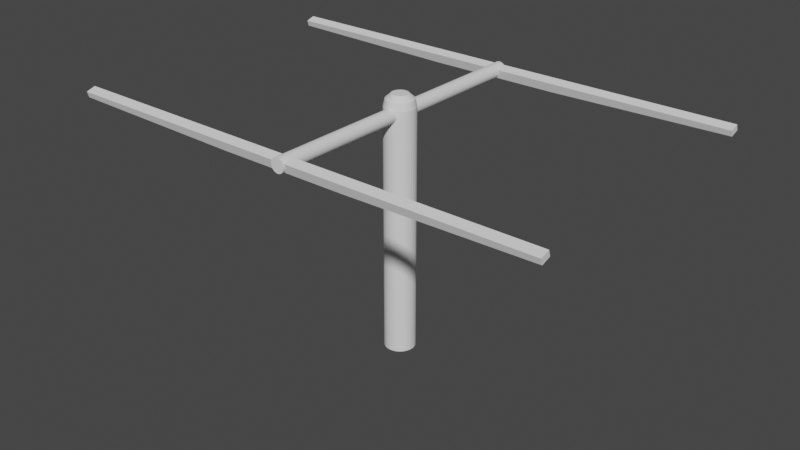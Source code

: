 # Source: sun-rig.blend  (saved by Blender 2.91.10; exported with 4.5.12 LTS)
import bpy
from mathutils import Matrix  # noqa: F401  (used for matrix-valued properties, if any)

bpy.ops.wm.read_factory_settings(use_empty=True)
scene = bpy.context.scene
scene.name = 'Scene'

# ---- collections
col_collection = bpy.data.collections.new('Collection'); scene.collection.children.link(col_collection)
col_sun_panel = bpy.data.collections.new('Sun panel')  # instanced only; not linked into the scene

# ---- world
world_world = bpy.data.worlds.new('World'); scene.world = world_world
world_world.use_nodes = True; world_world.node_tree.nodes.clear()
_N = world_world.node_tree.nodes; _L = world_world.node_tree.links
n0 = _N.new('ShaderNodeOutputWorld'); n0.name = 'World Output'; n0.location = (300, 300)
n1 = _N.new('ShaderNodeBackground'); n1.name = 'Background'; n1.location = (10, 300)
n1.inputs[0].default_value = (0.05088, 0.05088, 0.05088, 1.0)
_L.new(n1.outputs[0], n0.inputs[0])
n0.is_active_output = True
world_world.color = (0.05088, 0.05088, 0.05088)
world_world.use_sun_shadow = False
world_world.sun_shadow_jitter_overblur = 0.0

# ---- meshes
me_cylinder = bpy.data.meshes.new('Cylinder')
me_cylinder.from_pydata([(0.0, 1.0, -1.0), (0.0, 1.0, 15.15), (0.1951, 0.9808, -1.0), (0.1951, 0.9808, 15.15), (0.3827, 0.9239, -1.0), (0.3827, 0.9239, 15.15), (0.5556, 0.8315, -1.0), (0.5556, 0.8315, 15.15), (0.7071, 0.7071, -1.0), (0.7071, 0.7071, 15.15), (0.8315, 0.5556, -1.0), (0.8315, 0.5556, 15.15), (0.9239, 0.3827, -1.0), (0.9239, 0.3827, 15.15), (0.9808, 0.1951, -1.0), (0.9808, 0.1951, 15.15), (1.0, 7.55e-08, -1.0), (1.0, 7.55e-08, 15.15), (0.9808, -0.1951, -1.0), (0.9808, -0.1951, 15.15), (0.9239, -0.3827, -1.0), (0.9239, -0.3827, 15.15), (0.8315, -0.5556, -1.0), (0.8315, -0.5556, 15.15), (0.7071, -0.7071, -1.0), (0.7071, -0.7071, 15.15), (0.5556, -0.8315, -1.0), (0.5556, -0.8315, 15.15), (0.3827, -0.9239, -1.0), (0.3827, -0.9239, 15.15), (0.1951, -0.9808, -1.0), (0.1951, -0.9808, 15.15), (-3.258e-07, -1.0, -1.0), (-3.258e-07, -1.0, 15.15), (-0.1951, -0.9808, -1.0), (-0.1951, -0.9808, 15.15), (-0.3827, -0.9239, -1.0), (-0.3827, -0.9239, 15.15), (-0.5556, -0.8315, -1.0), (-0.5556, -0.8315, 15.15), (-0.7071, -0.7071, -1.0), (-0.7071, -0.7071, 15.15), (-0.8315, -0.5556, -1.0), (-0.8315, -0.5556, 15.15), (-0.9239, -0.3827, -1.0), (-0.9239, -0.3827, 15.15), (-0.9808, -0.1951, -1.0), (-0.9808, -0.1951, 15.15), (-1.0, 9.656e-07, -1.0), (-1.0, 9.656e-07, 15.15), (-0.9808, 0.1951, -1.0), (-0.9808, 0.1951, 15.15), (-0.9239, 0.3827, -1.0), (-0.9239, 0.3827, 15.15), (-0.8315, 0.5556, -1.0), (-0.8315, 0.5556, 15.15), (-0.7071, 0.7071, -1.0), (-0.7071, 0.7071, 15.15), (-0.5556, 0.8315, -1.0), (-0.5556, 0.8315, 15.15), (-0.3827, 0.9239, -1.0), (-0.3827, 0.9239, 15.15), (-0.1951, 0.9808, -1.0), (-0.1951, 0.9808, 15.15), (0.1735, 0.8724, 15.62), (1.284e-08, 0.8895, 15.62), (0.3404, 0.8218, 15.62), (0.4942, 0.7396, 15.62), (0.629, 0.629, 15.62), (0.7396, 0.4942, 15.62), (0.8218, 0.3404, 15.62), (0.8724, 0.1735, 15.62), (0.8895, 1.026e-07, 15.62), (0.8724, -0.1735, 15.62), (0.8218, -0.3404, 15.62), (0.7396, -0.4942, 15.62), (0.629, -0.629, 15.62), (0.4942, -0.7396, 15.62), (0.3404, -0.8218, 15.62), (0.1735, -0.8724, 15.62), (-2.77e-07, -0.8895, 15.62), (-0.1735, -0.8724, 15.62), (-0.3404, -0.8218, 15.62), (-0.4942, -0.7396, 15.62), (-0.629, -0.6289, 15.62), (-0.7396, -0.4942, 15.62), (-0.8218, -0.3404, 15.62), (-0.8724, -0.1735, 15.62), (-0.8895, 8.943e-07, 15.62), (-0.8724, 0.1735, 15.62), (-0.8218, 0.3404, 15.62), (-0.7396, 0.4942, 15.62), (-0.6289, 0.629, 15.62), (-0.4942, 0.7396, 15.62), (-0.3404, 0.8218, 15.62), (-0.1735, 0.8724, 15.62), (0.1041, 0.5234, 15.94), (-1.439e-07, 0.5337, 15.94), (0.2042, 0.4931, 15.94), (0.2965, 0.4437, 15.94), (0.3774, 0.3774, 15.94), (0.4437, 0.2965, 15.94), (0.4931, 0.2042, 15.94), (0.5234, 0.1041, 15.94), (0.5337, 1.906e-07, 15.94), (0.5234, -0.1041, 15.94), (0.4931, -0.2042, 15.94), (0.4437, -0.2965, 15.94), (0.3774, -0.3774, 15.94), (0.2965, -0.4437, 15.94), (0.2042, -0.4931, 15.94), (0.1041, -0.5234, 15.94), (-3.178e-07, -0.5337, 15.94), (-0.1041, -0.5234, 15.94), (-0.2042, -0.4931, 15.94), (-0.2965, -0.4437, 15.94), (-0.3774, -0.3774, 15.94), (-0.4437, -0.2965, 15.94), (-0.4931, -0.2042, 15.94), (-0.5234, -0.1041, 15.94), (-0.5337, 6.656e-07, 15.94), (-0.5234, 0.1041, 15.94), (-0.4931, 0.2042, 15.94), (-0.4437, 0.2965, 15.94), (-0.3774, 0.3774, 15.94), (-0.2965, 0.4437, 15.94), (-0.2042, 0.4931, 15.94), (-0.1041, 0.5234, 15.94)], [], [(0, 1, 3, 2), (2, 3, 5, 4), (4, 5, 7, 6), (6, 7, 9, 8), (8, 9, 11, 10), (10, 11, 13, 12), (12, 13, 15, 14), (14, 15, 17, 16), (16, 17, 19, 18), (18, 19, 21, 20), (20, 21, 23, 22), (22, 23, 25, 24), (24, 25, 27, 26), (26, 27, 29, 28), (28, 29, 31, 30), (30, 31, 33, 32), (32, 33, 35, 34), (34, 35, 37, 36), (36, 37, 39, 38), (38, 39, 41, 40), (40, 41, 43, 42), (42, 43, 45, 44), (44, 45, 47, 46), (46, 47, 49, 48), (48, 49, 51, 50), (50, 51, 53, 52), (52, 53, 55, 54), (54, 55, 57, 56), (56, 57, 59, 58), (58, 59, 61, 60), (9, 7, 67, 68), (60, 61, 63, 62), (62, 63, 1, 0), (0, 2, 4, 6, 8, 10, 12, 14, 16, 18, 20, 22, 24, 26, 28, 30, 32, 34, 36, 38, 40, 42, 44, 46, 48, 50, 52, 54, 56, 58, 60, 62), (87, 86, 118, 119), (27, 25, 76, 77), (45, 43, 85, 86), (63, 61, 94, 95), (19, 17, 72, 73), (37, 35, 81, 82), (55, 53, 90, 91), (11, 9, 68, 69), (29, 27, 77, 78), (47, 45, 86, 87), (3, 1, 65, 64), (1, 63, 95, 65), (21, 19, 73, 74), (39, 37, 82, 83), (57, 55, 91, 92), (13, 11, 69, 70), (31, 29, 78, 79), (49, 47, 87, 88), (5, 3, 64, 66), (23, 21, 74, 75), (41, 39, 83, 84), (59, 57, 92, 93), (15, 13, 70, 71), (33, 31, 79, 80), (51, 49, 88, 89), (7, 5, 66, 67), (25, 23, 75, 76), (43, 41, 84, 85), (61, 59, 93, 94), (17, 15, 71, 72), (35, 33, 80, 81), (53, 51, 89, 90), (96, 97, 127, 126, 125, 124, 123, 122, 121, 120, 119, 118, 117, 116, 115, 114, 113, 112, 111, 110, 109, 108, 107, 106, 105, 104, 103, 102, 101, 100, 99, 98), (74, 73, 105, 106), (88, 87, 119, 120), (75, 74, 106, 107), (89, 88, 120, 121), (76, 75, 107, 108), (90, 89, 121, 122), (77, 76, 108, 109), (91, 90, 122, 123), (78, 77, 109, 110), (64, 65, 97, 96), (92, 91, 123, 124), (79, 78, 110, 111), (66, 64, 96, 98), (93, 92, 124, 125), (80, 79, 111, 112), (67, 66, 98, 99), (94, 93, 125, 126), (81, 80, 112, 113), (68, 67, 99, 100), (95, 94, 126, 127), (82, 81, 113, 114), (69, 68, 100, 101), (65, 95, 127, 97), (83, 82, 114, 115), (70, 69, 101, 102), (84, 83, 115, 116), (71, 70, 102, 103), (85, 84, 116, 117), (72, 71, 103, 104), (86, 85, 117, 118), (73, 72, 104, 105)])
_uv = me_cylinder.uv_layers.new(name='UVMap')
_uv.uv.foreach_set('vector', [1.0, 0.5, 1.0, 1.0, 0.9688, 1.0, 0.9688, 0.5, 0.9688, 0.5, 0.9688, 1.0, 0.9375, 1.0, 0.9375, 0.5, 0.9375, 0.5, 0.9375, 1.0, 0.9062, 1.0, 0.9062, 0.5, 0.9062, 0.5, 0.9062, 1.0, 0.875, 1.0, 0.875, 0.5, 0.875, 0.5, 0.875, 1.0, 0.8438, 1.0, 0.8438, 0.5, 0.8438, 0.5, 0.8438, 1.0, 0.8125, 1.0, 0.8125, 0.5, 0.8125, 0.5, 0.8125, 1.0, 0.7812, 1.0, 0.7812, 0.5, 0.7812, 0.5, 0.7812, 1.0, 0.75, 1.0, 0.75, 0.5, 0.75, 0.5, 0.75, 1.0, 0.7188, 1.0, 0.7188, 0.5, 0.7188, 0.5, 0.7188, 1.0, 0.6875, 1.0, 0.6875, 0.5, 0.6875, 0.5, 0.6875, 1.0, 0.6562, 1.0, 0.6562, 0.5, 0.6562, 0.5, 0.6562, 1.0, 0.625, 1.0, 0.625, 0.5, 0.625, 0.5, 0.625, 1.0, 0.5938, 1.0, 0.5938, 0.5, 0.5938, 0.5, 0.5938, 1.0, 0.5625, 1.0, 0.5625, 0.5, 0.5625, 0.5, 0.5625, 1.0, 0.5312, 1.0, 0.5312, 0.5, 0.5312, 0.5, 0.5312, 1.0, 0.5, 1.0, 0.5, 0.5, 0.5, 0.5, 0.5, 1.0, 0.4688, 1.0, 0.4688, 0.5, 0.4688, 0.5, 0.4688, 1.0, 0.4375, 1.0, 0.4375, 0.5, 0.4375, 0.5, 0.4375, 1.0, 0.4062, 1.0, 0.4062, 0.5, 0.4062, 0.5, 0.4062, 1.0, 0.375, 1.0, 0.375, 0.5, 0.375, 0.5, 0.375, 1.0, 0.3438, 1.0, 0.3438, 0.5, 0.3438, 0.5, 0.3438, 1.0, 0.3125, 1.0, 0.3125, 0.5, 0.3125, 0.5, 0.3125, 1.0, 0.2812, 1.0, 0.2812, 0.5, 0.2812, 0.5, 0.2812, 1.0, 0.25, 1.0, 0.25, 0.5, 0.25, 0.5, 0.25, 1.0, 0.2188, 1.0, 0.2188, 0.5, 0.2188, 0.5, 0.2188, 1.0, 0.1875, 1.0, 0.1875, 0.5, 0.1875, 0.5, 0.1875, 1.0, 0.1562, 1.0, 0.1562, 0.5, 0.1562, 0.5, 0.1562, 1.0, 0.125, 1.0, 0.125, 0.5, 0.125, 0.5, 0.125, 1.0, 0.09375, 1.0, 0.09375, 0.5, 0.09375, 0.5, 0.09375, 1.0, 0.0625, 1.0, 0.0625, 0.5, 0.875, 1.0, 0.9062, 1.0, 0.9062, 1.0, 0.875, 1.0, 0.0625, 0.5, 0.0625, 1.0, 0.03125, 1.0, 0.03125, 0.5, 0.03125, 0.5, 0.03125, 1.0, 0.0, 1.0, 0.0, 0.5, 0.75, 0.49, 0.7968, 0.4854, 0.8418, 0.4717, 0.8833, 0.4496, 0.9197, 0.4197, 0.9496, 0.3833, 0.9717, 0.3418, 0.9854, 0.2968, 0.99, 0.25, 0.9854, 0.2032, 0.9717, 0.1582, 0.9496, 0.1167, 0.9197, 0.08029, 0.8833, 0.05045, 0.8418, 0.02827, 0.7968, 0.01461, 0.75, 0.01, 0.7032, 0.01461, 0.6582, 0.02827, 0.6167, 0.05045, 0.5803, 0.08029, 0.5504, 0.1167, 0.5283, 0.1582, 0.5146, 0.2032, 0.51, 0.25, 0.5146, 0.2968, 0.5283, 0.3418, 0.5504, 0.3833, 0.5803, 0.4197, 0.6167, 0.4496, 0.6582, 0.4717, 0.7032, 0.4854, 0.2812, 1.0, 0.3125, 1.0, 0.3125, 1.0, 0.2812, 1.0, 0.5938, 1.0, 0.625, 1.0, 0.625, 1.0, 0.5938, 1.0, 0.3125, 1.0, 0.3438, 1.0, 0.3438, 1.0, 0.3125, 1.0, 0.03125, 1.0, 0.0625, 1.0, 0.0625, 1.0, 0.03125, 1.0, 0.7188, 1.0, 0.75, 1.0, 0.75, 1.0, 0.7188, 1.0, 0.4375, 1.0, 0.4688, 1.0, 0.4688, 1.0, 0.4375, 1.0, 0.1562, 1.0, 0.1875, 1.0, 0.1875, 1.0, 0.1562, 1.0, 0.8438, 1.0, 0.875, 1.0, 0.875, 1.0, 0.8438, 1.0, 0.5625, 1.0, 0.5938, 1.0, 0.5938, 1.0, 0.5625, 1.0, 0.2812, 1.0, 0.3125, 1.0, 0.3125, 1.0, 0.2812, 1.0, 0.9688, 1.0, 1.0, 1.0, 1.0, 1.0, 0.9688, 1.0, 0.0, 1.0, 0.03125, 1.0, 0.03125, 1.0, 0.0, 1.0, 0.6875, 1.0, 0.7188, 1.0, 0.7188, 1.0, 0.6875, 1.0, 0.4062, 1.0, 0.4375, 1.0, 0.4375, 1.0, 0.4062, 1.0, 0.125, 1.0, 0.1562, 1.0, 0.1562, 1.0, 0.125, 1.0, 0.8125, 1.0, 0.8438, 1.0, 0.8438, 1.0, 0.8125, 1.0, 0.5312, 1.0, 0.5625, 1.0, 0.5625, 1.0, 0.5312, 1.0, 0.25, 1.0, 0.2812, 1.0, 0.2812, 1.0, 0.25, 1.0, 0.9375, 1.0, 0.9688, 1.0, 0.9688, 1.0, 0.9375, 1.0, 0.6562, 1.0, 0.6875, 1.0, 0.6875, 1.0, 0.6562, 1.0, 0.375, 1.0, 0.4062, 1.0, 0.4062, 1.0, 0.375, 1.0, 0.09375, 1.0, 0.125, 1.0, 0.125, 1.0, 0.09375, 1.0, 0.7812, 1.0, 0.8125, 1.0, 0.8125, 1.0, 0.7812, 1.0, 0.5, 1.0, 0.5312, 1.0, 0.5312, 1.0, 0.5, 1.0, 0.2188, 1.0, 0.25, 1.0, 0.25, 1.0, 0.2188, 1.0, 0.9062, 1.0, 0.9375, 1.0, 0.9375, 1.0, 0.9062, 1.0, 0.625, 1.0, 0.6562, 1.0, 0.6562, 1.0, 0.625, 1.0, 0.3438, 1.0, 0.375, 1.0, 0.375, 1.0, 0.3438, 1.0, 0.0625, 1.0, 0.09375, 1.0, 0.09375, 1.0, 0.0625, 1.0, 0.75, 1.0, 0.7812, 1.0, 0.7812, 1.0, 0.75, 1.0, 0.4688, 1.0, 0.5, 1.0, 0.5, 1.0, 0.4688, 1.0, 0.1875, 1.0, 0.2188, 1.0, 0.2188, 1.0, 0.1875, 1.0, 0.2968, 0.4854, 0.25, 0.49, 0.2032, 0.4854, 0.1582, 0.4717, 0.1167, 0.4496, 0.08029, 0.4197, 0.05045, 0.3833, 0.02827, 0.3418, 0.01461, 0.2968, 0.01, 0.25, 0.01461, 0.2032, 0.02827, 0.1582, 0.05045, 0.1167, 0.08029, 0.08029, 0.1167, 0.05045, 0.1582, 0.02827, 0.2032, 0.01461, 0.25, 0.01, 0.2968, 0.01461, 0.3418, 0.02827, 0.3833, 0.05045, 0.4197, 0.08029, 0.4496, 0.1167, 0.4717, 0.1582, 0.4854, 0.2032, 0.49, 0.25, 0.4854, 0.2968, 0.4717, 0.3418, 0.4496, 0.3833, 0.4197, 0.4197, 0.3833, 0.4496, 0.3418, 0.4717, 0.6875, 1.0, 0.7188, 1.0, 0.7188, 1.0, 0.6875, 1.0, 0.25, 1.0, 0.2812, 1.0, 0.2812, 1.0, 0.25, 1.0, 0.6562, 1.0, 0.6875, 1.0, 0.6875, 1.0, 0.6562, 1.0, 0.2188, 1.0, 0.25, 1.0, 0.25, 1.0, 0.2188, 1.0, 0.625, 1.0, 0.6562, 1.0, 0.6562, 1.0, 0.625, 1.0, 0.1875, 1.0, 0.2188, 1.0, 0.2188, 1.0, 0.1875, 1.0, 0.5938, 1.0, 0.625, 1.0, 0.625, 1.0, 0.5938, 1.0, 0.1562, 1.0, 0.1875, 1.0, 0.1875, 1.0, 0.1562, 1.0, 0.5625, 1.0, 0.5938, 1.0, 0.5938, 1.0, 0.5625, 1.0, 0.9688, 1.0, 1.0, 1.0, 1.0, 1.0, 0.9688, 1.0, 0.125, 1.0, 0.1562, 1.0, 0.1562, 1.0, 0.125, 1.0, 0.5312, 1.0, 0.5625, 1.0, 0.5625, 1.0, 0.5312, 1.0, 0.9375, 1.0, 0.9688, 1.0, 0.9688, 1.0, 0.9375, 1.0, 0.09375, 1.0, 0.125, 1.0, 0.125, 1.0, 0.09375, 1.0, 0.5, 1.0, 0.5312, 1.0, 0.5312, 1.0, 0.5, 1.0, 0.9062, 1.0, 0.9375, 1.0, 0.9375, 1.0, 0.9062, 1.0, 0.0625, 1.0, 0.09375, 1.0, 0.09375, 1.0, 0.0625, 1.0, 0.4688, 1.0, 0.5, 1.0, 0.5, 1.0, 0.4688, 1.0, 0.875, 1.0, 0.9062, 1.0, 0.9062, 1.0, 0.875, 1.0, 0.03125, 1.0, 0.0625, 1.0, 0.0625, 1.0, 0.03125, 1.0, 0.4375, 1.0, 0.4688, 1.0, 0.4688, 1.0, 0.4375, 1.0, 0.8438, 1.0, 0.875, 1.0, 0.875, 1.0, 0.8438, 1.0, 0.0, 1.0, 0.03125, 1.0, 0.03125, 1.0, 0.0, 1.0, 0.4062, 1.0, 0.4375, 1.0, 0.4375, 1.0, 0.4062, 1.0, 0.8125, 1.0, 0.8438, 1.0, 0.8438, 1.0, 0.8125, 1.0, 0.375, 1.0, 0.4062, 1.0, 0.4062, 1.0, 0.375, 1.0, 0.7812, 1.0, 0.8125, 1.0, 0.8125, 1.0, 0.7812, 1.0, 0.3438, 1.0, 0.375, 1.0, 0.375, 1.0, 0.3438, 1.0, 0.75, 1.0, 0.7812, 1.0, 0.7812, 1.0, 0.75, 1.0, 0.3125, 1.0, 0.3438, 1.0, 0.3438, 1.0, 0.3125, 1.0, 0.7188, 1.0, 0.75, 1.0, 0.75, 1.0, 0.7188, 1.0])
me_cylinder.use_remesh_fix_poles = True
me_cylinder.use_remesh_preserve_attributes = False
me_cylinder.use_mirror_vertex_groups = False
me_cylinder.update()
me_cylinder_001 = bpy.data.meshes.new('Cylinder.001')
me_cylinder_001.from_pydata([(0.0, 1.0, -1.0), (0.0, 1.0, 1.0), (0.1951, 0.9808, -1.0), (0.1951, 0.9808, 1.0), (0.3827, 0.9239, -1.0), (0.3827, 0.9239, 1.0), (0.5556, 0.8315, -1.0), (0.5556, 0.8315, 1.0), (0.7071, 0.7071, -1.0), (0.7071, 0.7071, 1.0), (0.8315, 0.5556, -1.0), (0.8315, 0.5556, 1.0), (0.9239, 0.3827, -1.0), (0.9239, 0.3827, 1.0), (0.9808, 0.1951, -1.0), (0.9808, 0.1951, 1.0), (1.0, 7.55e-08, -1.0), (1.0, 7.55e-08, 1.0), (0.9808, -0.1951, -1.0), (0.9808, -0.1951, 1.0), (0.9239, -0.3827, -1.0), (0.9239, -0.3827, 1.0), (0.8315, -0.5556, -1.0), (0.8315, -0.5556, 1.0), (0.7071, -0.7071, -1.0), (0.7071, -0.7071, 1.0), (0.5556, -0.8315, -1.0), (0.5556, -0.8315, 1.0), (0.3827, -0.9239, -1.0), (0.3827, -0.9239, 1.0), (0.1951, -0.9808, -1.0), (0.1951, -0.9808, 1.0), (-3.258e-07, -1.0, -1.0), (-3.258e-07, -1.0, 1.0), (-0.1951, -0.9808, -1.0), (-0.1951, -0.9808, 1.0), (-0.3827, -0.9239, -1.0), (-0.3827, -0.9239, 1.0), (-0.5556, -0.8315, -1.0), (-0.5556, -0.8315, 1.0), (-0.7071, -0.7071, -1.0), (-0.7071, -0.7071, 1.0), (-0.8315, -0.5556, -1.0), (-0.8315, -0.5556, 1.0), (-0.9239, -0.3827, -1.0), (-0.9239, -0.3827, 1.0), (-0.9808, -0.1951, -1.0), (-0.9808, -0.1951, 1.0), (-1.0, 9.656e-07, -1.0), (-1.0, 9.656e-07, 1.0), (-0.9808, 0.1951, -1.0), (-0.9808, 0.1951, 1.0), (-0.9239, 0.3827, -1.0), (-0.9239, 0.3827, 1.0), (-0.8315, 0.5556, -1.0), (-0.8315, 0.5556, 1.0), (-0.7071, 0.7071, -1.0), (-0.7071, 0.7071, 1.0), (-0.5556, 0.8315, -1.0), (-0.5556, 0.8315, 1.0), (-0.3827, 0.9239, -1.0), (-0.3827, 0.9239, 1.0), (-0.1951, 0.9808, -1.0), (-0.1951, 0.9808, 1.0)], [], [(0, 1, 3, 2), (2, 3, 5, 4), (4, 5, 7, 6), (6, 7, 9, 8), (8, 9, 11, 10), (10, 11, 13, 12), (12, 13, 15, 14), (14, 15, 17, 16), (16, 17, 19, 18), (18, 19, 21, 20), (20, 21, 23, 22), (22, 23, 25, 24), (24, 25, 27, 26), (26, 27, 29, 28), (28, 29, 31, 30), (30, 31, 33, 32), (32, 33, 35, 34), (34, 35, 37, 36), (36, 37, 39, 38), (38, 39, 41, 40), (40, 41, 43, 42), (42, 43, 45, 44), (44, 45, 47, 46), (46, 47, 49, 48), (48, 49, 51, 50), (50, 51, 53, 52), (52, 53, 55, 54), (54, 55, 57, 56), (56, 57, 59, 58), (58, 59, 61, 60), (3, 1, 63, 61, 59, 57, 55, 53, 51, 49, 47, 45, 43, 41, 39, 37, 35, 33, 31, 29, 27, 25, 23, 21, 19, 17, 15, 13, 11, 9, 7, 5), (60, 61, 63, 62), (62, 63, 1, 0), (0, 2, 4, 6, 8, 10, 12, 14, 16, 18, 20, 22, 24, 26, 28, 30, 32, 34, 36, 38, 40, 42, 44, 46, 48, 50, 52, 54, 56, 58, 60, 62)])
_uv = me_cylinder_001.uv_layers.new(name='UVMap')
_uv.uv.foreach_set('vector', [1.0, 0.5, 1.0, 1.0, 0.9688, 1.0, 0.9688, 0.5, 0.9688, 0.5, 0.9688, 1.0, 0.9375, 1.0, 0.9375, 0.5, 0.9375, 0.5, 0.9375, 1.0, 0.9062, 1.0, 0.9062, 0.5, 0.9062, 0.5, 0.9062, 1.0, 0.875, 1.0, 0.875, 0.5, 0.875, 0.5, 0.875, 1.0, 0.8438, 1.0, 0.8438, 0.5, 0.8438, 0.5, 0.8438, 1.0, 0.8125, 1.0, 0.8125, 0.5, 0.8125, 0.5, 0.8125, 1.0, 0.7812, 1.0, 0.7812, 0.5, 0.7812, 0.5, 0.7812, 1.0, 0.75, 1.0, 0.75, 0.5, 0.75, 0.5, 0.75, 1.0, 0.7188, 1.0, 0.7188, 0.5, 0.7188, 0.5, 0.7188, 1.0, 0.6875, 1.0, 0.6875, 0.5, 0.6875, 0.5, 0.6875, 1.0, 0.6562, 1.0, 0.6562, 0.5, 0.6562, 0.5, 0.6562, 1.0, 0.625, 1.0, 0.625, 0.5, 0.625, 0.5, 0.625, 1.0, 0.5938, 1.0, 0.5938, 0.5, 0.5938, 0.5, 0.5938, 1.0, 0.5625, 1.0, 0.5625, 0.5, 0.5625, 0.5, 0.5625, 1.0, 0.5312, 1.0, 0.5312, 0.5, 0.5312, 0.5, 0.5312, 1.0, 0.5, 1.0, 0.5, 0.5, 0.5, 0.5, 0.5, 1.0, 0.4688, 1.0, 0.4688, 0.5, 0.4688, 0.5, 0.4688, 1.0, 0.4375, 1.0, 0.4375, 0.5, 0.4375, 0.5, 0.4375, 1.0, 0.4062, 1.0, 0.4062, 0.5, 0.4062, 0.5, 0.4062, 1.0, 0.375, 1.0, 0.375, 0.5, 0.375, 0.5, 0.375, 1.0, 0.3438, 1.0, 0.3438, 0.5, 0.3438, 0.5, 0.3438, 1.0, 0.3125, 1.0, 0.3125, 0.5, 0.3125, 0.5, 0.3125, 1.0, 0.2812, 1.0, 0.2812, 0.5, 0.2812, 0.5, 0.2812, 1.0, 0.25, 1.0, 0.25, 0.5, 0.25, 0.5, 0.25, 1.0, 0.2188, 1.0, 0.2188, 0.5, 0.2188, 0.5, 0.2188, 1.0, 0.1875, 1.0, 0.1875, 0.5, 0.1875, 0.5, 0.1875, 1.0, 0.1562, 1.0, 0.1562, 0.5, 0.1562, 0.5, 0.1562, 1.0, 0.125, 1.0, 0.125, 0.5, 0.125, 0.5, 0.125, 1.0, 0.09375, 1.0, 0.09375, 0.5, 0.09375, 0.5, 0.09375, 1.0, 0.0625, 1.0, 0.0625, 0.5, 0.2968, 0.4854, 0.25, 0.49, 0.2032, 0.4854, 0.1582, 0.4717, 0.1167, 0.4496, 0.08029, 0.4197, 0.05045, 0.3833, 0.02827, 0.3418, 0.01461, 0.2968, 0.01, 0.25, 0.01461, 0.2032, 0.02827, 0.1582, 0.05045, 0.1167, 0.08029, 0.08029, 0.1167, 0.05045, 0.1582, 0.02827, 0.2032, 0.01461, 0.25, 0.01, 0.2968, 0.01461, 0.3418, 0.02827, 0.3833, 0.05045, 0.4197, 0.08029, 0.4496, 0.1167, 0.4717, 0.1582, 0.4854, 0.2032, 0.49, 0.25, 0.4854, 0.2968, 0.4717, 0.3418, 0.4496, 0.3833, 0.4197, 0.4197, 0.3833, 0.4496, 0.3418, 0.4717, 0.0625, 0.5, 0.0625, 1.0, 0.03125, 1.0, 0.03125, 0.5, 0.03125, 0.5, 0.03125, 1.0, 0.0, 1.0, 0.0, 0.5, 0.75, 0.49, 0.7968, 0.4854, 0.8418, 0.4717, 0.8833, 0.4496, 0.9197, 0.4197, 0.9496, 0.3833, 0.9717, 0.3418, 0.9854, 0.2968, 0.99, 0.25, 0.9854, 0.2032, 0.9717, 0.1582, 0.9496, 0.1167, 0.9197, 0.08029, 0.8833, 0.05045, 0.8418, 0.02827, 0.7968, 0.01461, 0.75, 0.01, 0.7032, 0.01461, 0.6582, 0.02827, 0.6167, 0.05045, 0.5803, 0.08029, 0.5504, 0.1167, 0.5283, 0.1582, 0.5146, 0.2032, 0.51, 0.25, 0.5146, 0.2968, 0.5283, 0.3418, 0.5504, 0.3833, 0.5803, 0.4197, 0.6167, 0.4496, 0.6582, 0.4717, 0.7032, 0.4854])
me_cylinder_001.use_remesh_fix_poles = True
me_cylinder_001.use_remesh_preserve_attributes = False
me_cylinder_001.use_mirror_vertex_groups = False
me_cylinder_001.update()
me_cube_001 = bpy.data.meshes.new('Cube.001')
me_cube_001.from_pydata([(-1.0, -1.0, 1.0), (-1.0, 1.0, 1.0), (1.0, -1.0, 1.0), (1.0, 1.0, 1.0), (-1.0, -1.0, -0.2696), (-0.2696, -1.0, -1.0), (-0.2696, 1.0, -1.0), (-1.0, 1.0, -0.2696), (0.2696, -1.0, -1.0), (1.0, -1.0, -0.2696), (1.0, 1.0, -0.2696), (0.2696, 1.0, -1.0)], [], [(8, 9, 2, 0, 4, 5), (10, 3, 2, 9), (6, 7, 1, 3, 10, 11), (4, 0, 1, 7), (3, 1, 0, 2), (6, 5, 4, 7), (8, 11, 10, 9), (6, 11, 8, 5)])
_uv = me_cube_001.uv_layers.new(name='UVMap')
_uv.uv.foreach_set('vector', [0.375, 0.8413, 0.4663, 0.75, 0.625, 0.75, 0.625, 1.0, 0.4663, 1.0, 0.375, 0.9087, 0.4663, 0.5, 0.625, 0.5, 0.625, 0.75, 0.4663, 0.75, 0.375, 0.3413, 0.4663, 0.25, 0.625, 0.25, 0.625, 0.5, 0.4663, 0.5, 0.375, 0.4087, 0.4663, 0.0, 0.625, 0.0, 0.625, 0.25, 0.4663, 0.25, 0.625, 0.5, 0.875, 0.5, 0.875, 0.75, 0.625, 0.75, 0.2163, 0.5, 0.2163, 0.75, 0.125, 0.75, 0.125, 0.5, 0.2837, 0.75, 0.2837, 0.5, 0.4663, 0.5, 0.4663, 0.75, 0.2163, 0.5, 0.2837, 0.5, 0.2837, 0.75, 0.2163, 0.75])
me_cube_001.use_remesh_fix_poles = True
me_cube_001.use_remesh_preserve_attributes = False
me_cube_001.use_mirror_vertex_groups = False
me_cube_001.update()
me_cube_003 = bpy.data.meshes.new('Cube.003')
me_cube_003.from_pydata([(-1.0, -1.0, 1.0), (-1.0, 1.0, 1.0), (1.0, -1.0, 1.0), (1.0, 1.0, 1.0), (-1.0, -1.0, -0.2696), (-0.2696, -1.0, -1.0), (-0.2696, 1.0, -1.0), (-1.0, 1.0, -0.2696), (0.2696, -1.0, -1.0), (1.0, -1.0, -0.2696), (1.0, 1.0, -0.2696), (0.2696, 1.0, -1.0)], [], [(8, 9, 2, 0, 4, 5), (10, 3, 2, 9), (6, 7, 1, 3, 10, 11), (4, 0, 1, 7), (3, 1, 0, 2), (6, 5, 4, 7), (8, 11, 10, 9), (6, 11, 8, 5)])
_uv = me_cube_003.uv_layers.new(name='UVMap')
_uv.uv.foreach_set('vector', [0.375, 0.8413, 0.4663, 0.75, 0.625, 0.75, 0.625, 1.0, 0.4663, 1.0, 0.375, 0.9087, 0.4663, 0.5, 0.625, 0.5, 0.625, 0.75, 0.4663, 0.75, 0.375, 0.3413, 0.4663, 0.25, 0.625, 0.25, 0.625, 0.5, 0.4663, 0.5, 0.375, 0.4087, 0.4663, 0.0, 0.625, 0.0, 0.625, 0.25, 0.4663, 0.25, 0.625, 0.5, 0.875, 0.5, 0.875, 0.75, 0.625, 0.75, 0.2163, 0.5, 0.2163, 0.75, 0.125, 0.75, 0.125, 0.5, 0.2837, 0.75, 0.2837, 0.5, 0.4663, 0.5, 0.4663, 0.75, 0.2163, 0.5, 0.2837, 0.5, 0.2837, 0.75, 0.2163, 0.75])
me_cube_003.use_remesh_fix_poles = True
me_cube_003.use_remesh_preserve_attributes = False
me_cube_003.use_mirror_vertex_groups = False
me_cube_003.update()

# ---- objects
ob_sun_panel = bpy.data.objects.new('Sun panel', None)
ob_sun_panel_001 = bpy.data.objects.new('Sun panel.001', None)
ob_sun_panel_002 = bpy.data.objects.new('Sun panel.002', None)
ob_sun_panel_003 = bpy.data.objects.new('Sun panel.003', None)
ob_cylinder = bpy.data.objects.new('Cylinder', me_cylinder)
ob_cylinder_001 = bpy.data.objects.new('Cylinder.001', me_cylinder_001)
ob_cube = bpy.data.objects.new('Cube', me_cube_001)
ob_cube_002 = bpy.data.objects.new('Cube.002', me_cube_003)
ob_rotator = bpy.data.objects.new('Rotator', None)

# ---- transforms, parenting, visibility, modifiers, constraints
ob_sun_panel.location = (0.06, 0.06, 0.08819)
ob_sun_panel.instance_type = 'COLLECTION'
ob_sun_panel.lineart.crease_threshold = 0.0
_c = ob_sun_panel.constraints.new('COPY_ROTATION'); _c.name = 'Copy Rotation'
_c.target = ob_rotator
ob_sun_panel_001.location = (0.06, -0.06, 0.08819)
ob_sun_panel_001.instance_type = 'COLLECTION'
ob_sun_panel_001.lineart.crease_threshold = 0.0
_c = ob_sun_panel_001.constraints.new('COPY_ROTATION'); _c.name = 'Copy Rotation'
_c.target = ob_rotator
ob_sun_panel_002.location = (-0.06, -0.06, 0.08819)
ob_sun_panel_002.instance_type = 'COLLECTION'
ob_sun_panel_002.lineart.crease_threshold = 0.0
_c = ob_sun_panel_002.constraints.new('COPY_ROTATION'); _c.name = 'Copy Rotation'
_c.target = ob_rotator
ob_sun_panel_003.location = (-0.06, 0.06, 0.08819)
ob_sun_panel_003.instance_type = 'COLLECTION'
ob_sun_panel_003.lineart.crease_threshold = 0.0
_c = ob_sun_panel_003.constraints.new('COPY_ROTATION'); _c.name = 'Copy Rotation'
_c.target = ob_rotator
ob_cylinder.location = (0.0, 0.0, 0.006)
ob_cylinder.scale = (0.006359, 0.006359, 0.006359)
ob_cylinder.lineart.crease_threshold = 0.0
ob_cylinder_001.location = (0.0, 0.0, 0.1)
ob_cylinder_001.rotation_euler = (1.571, -0.0, 0.0)
ob_cylinder_001.scale = (0.002925, 0.002925, 0.06269)
ob_cylinder_001.lineart.crease_threshold = 0.0
ob_cube.location = (0.0, 0.06, 0.1)
ob_cube.scale = (0.1025, 0.002, 0.002)
ob_cube.lineart.crease_threshold = 0.0
_c = ob_cube.constraints.new('COPY_ROTATION'); _c.name = 'Copy Rotation'
_c.target = ob_rotator
ob_cube_002.location = (0.0, -0.06, 0.1)
ob_cube_002.scale = (0.1025, 0.002, 0.002)
ob_cube_002.lineart.crease_threshold = 0.0
_c = ob_cube_002.constraints.new('COPY_ROTATION'); _c.name = 'Copy Rotation'
_c.target = ob_rotator
ob_rotator.location = (0.0, 0.0, 0.1)
ob_rotator.rotation_euler = (0.3099, -0.0, 0.0)
ob_rotator.scale = (0.02, 0.02, 0.02)
ob_rotator.lineart.crease_threshold = 0.0
ob_sun_panel.instance_collection = col_sun_panel
ob_sun_panel_001.instance_collection = col_sun_panel
ob_sun_panel_002.instance_collection = col_sun_panel
ob_sun_panel_003.instance_collection = col_sun_panel

# ---- collection membership
scene.collection.objects.link(ob_sun_panel)
scene.collection.objects.link(ob_sun_panel_001)
scene.collection.objects.link(ob_sun_panel_002)
scene.collection.objects.link(ob_sun_panel_003)
scene.collection.objects.link(ob_cylinder)
scene.collection.objects.link(ob_cylinder_001)
scene.collection.objects.link(ob_cube)
scene.collection.objects.link(ob_cube_002)
scene.collection.objects.link(ob_rotator)

# ---- scene / render settings (as saved in the file)
scene.frame_start = 1; scene.frame_end = 250; scene.frame_set(1)
scene.render.engine = 'BLENDER_EEVEE_NEXT'
scene.cycles.use_denoising = False
scene.cycles.samples = 128
scene.cycles.sampling_pattern = 'TABULATED_SOBOL'
scene.cycles.use_adaptive_sampling = False
scene.cycles.use_light_tree = False
scene.view_settings.view_transform = 'Filmic'
bpy.context.view_layer.update()

# ---- added for rendering (the .blend has no active camera and no usable light): camera, sun
cam_auto = bpy.data.cameras.new('AutoCamera')
cam_auto.lens = 50.0
cam_auto.sensor_width = 36.0
cam_auto.clip_end = 1000.0
ob_auto_camera = bpy.data.objects.new('AutoCamera', cam_auto)
scene.collection.objects.link(ob_auto_camera)
ob_auto_camera.location = (0.243626, -0.292352, 0.248401)
ob_auto_camera.rotation_euler = (1.09748, -7.21219e-08, 0.694738)
scene.camera = ob_auto_camera
light_auto_sun = bpy.data.lights.new('AutoSun', 'SUN')
light_auto_sun.energy = 3.0
light_auto_sun.angle = 0.0523599
ob_auto_sun = bpy.data.objects.new('AutoSun', light_auto_sun)
scene.collection.objects.link(ob_auto_sun)
ob_auto_sun.rotation_euler = (0.872665, 0.174533, 0.523599)
bpy.context.view_layer.update()
